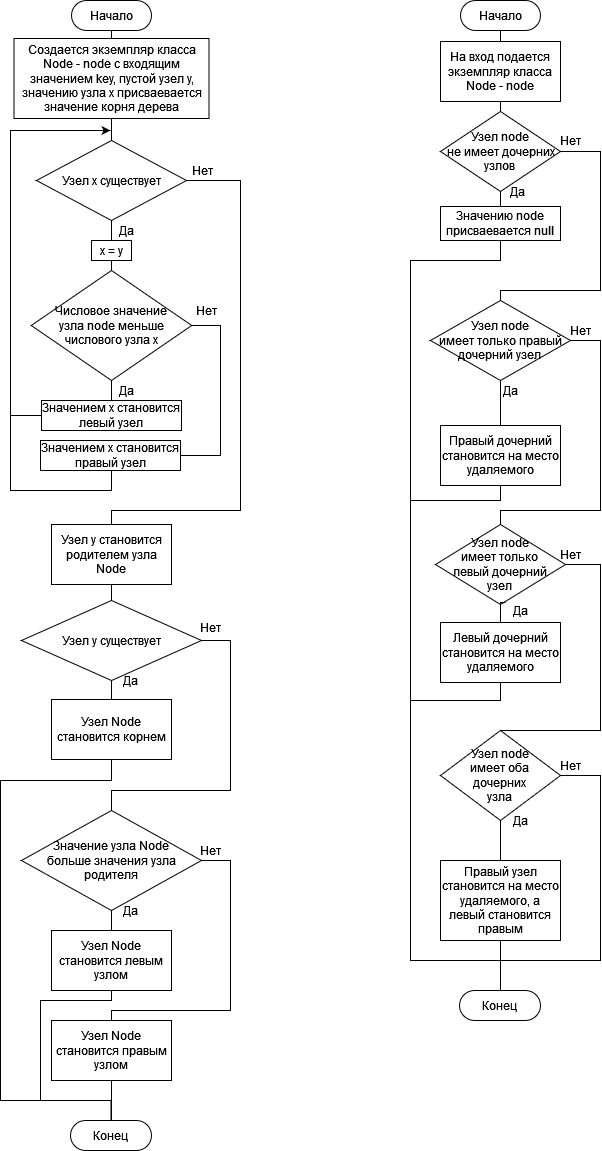

The diagram above was exported from draw.io. Its source (the exported page's mxGraphModel, read from the mxfile embedded in the PNG):
<mxGraphModel dx="910" dy="511" grid="1" gridSize="10" guides="1" tooltips="1" connect="1" arrows="1" fold="1" page="1" pageScale="1" pageWidth="827" pageHeight="1169" math="0" shadow="0">
  <root>
    <mxCell id="0" />
    <mxCell id="1" parent="0" />
    <mxCell id="VfDCJOXROYdGSIozxD9x-1" value="Начало" style="rounded=1;whiteSpace=wrap;html=1;arcSize=50;" parent="1" vertex="1">
      <mxGeometry x="71" width="80" height="30" as="geometry" />
    </mxCell>
    <mxCell id="VfDCJOXROYdGSIozxD9x-2" value="Конец" style="rounded=1;whiteSpace=wrap;html=1;arcSize=50;" parent="1" vertex="1">
      <mxGeometry x="70" y="1120" width="81" height="30" as="geometry" />
    </mxCell>
    <mxCell id="VfDCJOXROYdGSIozxD9x-3" value="Создается экземпляр класса Node - node с входящим значением key, пустой узел y, значению узла x присваевается значение корня дерева" style="rounded=0;whiteSpace=wrap;html=1;" parent="1" vertex="1">
      <mxGeometry x="13.5" y="38" width="195" height="80" as="geometry" />
    </mxCell>
    <mxCell id="VfDCJOXROYdGSIozxD9x-4" value="Узел х существует" style="rhombus;whiteSpace=wrap;html=1;" parent="1" vertex="1">
      <mxGeometry x="36" y="140" width="150" height="80" as="geometry" />
    </mxCell>
    <mxCell id="VfDCJOXROYdGSIozxD9x-5" value="х = у" style="rounded=0;whiteSpace=wrap;html=1;" parent="1" vertex="1">
      <mxGeometry x="91" y="240" width="40" height="20" as="geometry" />
    </mxCell>
    <mxCell id="VfDCJOXROYdGSIozxD9x-6" value="&lt;div&gt;Числовое значение &lt;br&gt;&lt;/div&gt;&lt;div&gt;узла node меньше &lt;br&gt;&lt;/div&gt;&lt;div&gt;числового узла х&lt;/div&gt;" style="rhombus;whiteSpace=wrap;html=1;" parent="1" vertex="1">
      <mxGeometry x="30.75" y="270" width="160.5" height="110" as="geometry" />
    </mxCell>
    <mxCell id="VfDCJOXROYdGSIozxD9x-7" value="Значением х становится левый узел" style="rounded=0;whiteSpace=wrap;html=1;" parent="1" vertex="1">
      <mxGeometry x="41" y="400" width="140" height="30" as="geometry" />
    </mxCell>
    <mxCell id="VfDCJOXROYdGSIozxD9x-17" style="edgeStyle=orthogonalEdgeStyle;rounded=0;orthogonalLoop=1;jettySize=auto;html=1;" parent="1" source="VfDCJOXROYdGSIozxD9x-8" edge="1">
      <mxGeometry relative="1" as="geometry">
        <mxPoint x="110" y="130" as="targetPoint" />
        <Array as="points">
          <mxPoint x="111" y="490" />
          <mxPoint x="10" y="490" />
          <mxPoint x="10" y="130" />
        </Array>
      </mxGeometry>
    </mxCell>
    <mxCell id="VfDCJOXROYdGSIozxD9x-8" value="Значением х становится правый узел" style="rounded=0;whiteSpace=wrap;html=1;" parent="1" vertex="1">
      <mxGeometry x="40" y="440" width="140" height="30" as="geometry" />
    </mxCell>
    <mxCell id="VfDCJOXROYdGSIozxD9x-9" value="" style="endArrow=none;html=1;rounded=0;entryX=0.5;entryY=1;entryDx=0;entryDy=0;exitX=0.5;exitY=0;exitDx=0;exitDy=0;" parent="1" source="VfDCJOXROYdGSIozxD9x-3" target="VfDCJOXROYdGSIozxD9x-1" edge="1">
      <mxGeometry width="50" height="50" relative="1" as="geometry">
        <mxPoint x="130" y="220" as="sourcePoint" />
        <mxPoint x="180" y="170" as="targetPoint" />
      </mxGeometry>
    </mxCell>
    <mxCell id="VfDCJOXROYdGSIozxD9x-10" value="" style="endArrow=none;html=1;rounded=0;entryX=1;entryY=0.5;entryDx=0;entryDy=0;exitX=0.5;exitY=0;exitDx=0;exitDy=0;" parent="1" source="VfDCJOXROYdGSIozxD9x-28" target="VfDCJOXROYdGSIozxD9x-4" edge="1">
      <mxGeometry width="50" height="50" relative="1" as="geometry">
        <mxPoint x="111" y="680" as="sourcePoint" />
        <mxPoint x="430" y="230" as="targetPoint" />
        <Array as="points">
          <mxPoint x="111" y="510" />
          <mxPoint x="240" y="510" />
          <mxPoint x="240" y="180" />
        </Array>
      </mxGeometry>
    </mxCell>
    <mxCell id="VfDCJOXROYdGSIozxD9x-11" value="" style="endArrow=none;html=1;rounded=0;exitX=0;exitY=0.5;exitDx=0;exitDy=0;" parent="1" source="VfDCJOXROYdGSIozxD9x-7" edge="1">
      <mxGeometry width="50" height="50" relative="1" as="geometry">
        <mxPoint x="-20" y="620" as="sourcePoint" />
        <mxPoint x="10" y="395" as="targetPoint" />
        <Array as="points">
          <mxPoint x="10" y="415" />
          <mxPoint x="10" y="390" />
        </Array>
      </mxGeometry>
    </mxCell>
    <mxCell id="VfDCJOXROYdGSIozxD9x-12" value="" style="endArrow=none;html=1;rounded=0;entryX=1;entryY=0.5;entryDx=0;entryDy=0;exitX=1;exitY=0.5;exitDx=0;exitDy=0;" parent="1" source="VfDCJOXROYdGSIozxD9x-8" target="VfDCJOXROYdGSIozxD9x-6" edge="1">
      <mxGeometry width="50" height="50" relative="1" as="geometry">
        <mxPoint x="217" y="590" as="sourcePoint" />
        <mxPoint x="450" y="250" as="targetPoint" />
        <Array as="points">
          <mxPoint x="220" y="455" />
          <mxPoint x="220" y="325" />
        </Array>
      </mxGeometry>
    </mxCell>
    <mxCell id="VfDCJOXROYdGSIozxD9x-13" value="" style="endArrow=none;html=1;rounded=0;exitX=0.5;exitY=1;exitDx=0;exitDy=0;entryX=0.5;entryY=0;entryDx=0;entryDy=0;" parent="1" source="VfDCJOXROYdGSIozxD9x-6" target="VfDCJOXROYdGSIozxD9x-7" edge="1">
      <mxGeometry width="50" height="50" relative="1" as="geometry">
        <mxPoint x="490" y="110" as="sourcePoint" />
        <mxPoint x="460" y="260" as="targetPoint" />
      </mxGeometry>
    </mxCell>
    <mxCell id="VfDCJOXROYdGSIozxD9x-14" value="" style="endArrow=none;html=1;rounded=0;exitX=0.5;exitY=1;exitDx=0;exitDy=0;entryX=0.5;entryY=0;entryDx=0;entryDy=0;" parent="1" source="VfDCJOXROYdGSIozxD9x-5" target="VfDCJOXROYdGSIozxD9x-6" edge="1">
      <mxGeometry width="50" height="50" relative="1" as="geometry">
        <mxPoint x="500" y="120" as="sourcePoint" />
        <mxPoint x="470" y="270" as="targetPoint" />
      </mxGeometry>
    </mxCell>
    <mxCell id="VfDCJOXROYdGSIozxD9x-15" value="" style="endArrow=none;html=1;rounded=0;exitX=0.5;exitY=1;exitDx=0;exitDy=0;entryX=0.5;entryY=0;entryDx=0;entryDy=0;" parent="1" source="VfDCJOXROYdGSIozxD9x-4" target="VfDCJOXROYdGSIozxD9x-5" edge="1">
      <mxGeometry width="50" height="50" relative="1" as="geometry">
        <mxPoint x="510" y="130" as="sourcePoint" />
        <mxPoint x="480" y="280" as="targetPoint" />
      </mxGeometry>
    </mxCell>
    <mxCell id="VfDCJOXROYdGSIozxD9x-16" value="" style="endArrow=none;html=1;rounded=0;entryX=0.5;entryY=1;entryDx=0;entryDy=0;exitX=0.5;exitY=0;exitDx=0;exitDy=0;" parent="1" source="VfDCJOXROYdGSIozxD9x-4" target="VfDCJOXROYdGSIozxD9x-3" edge="1">
      <mxGeometry width="50" height="50" relative="1" as="geometry">
        <mxPoint x="520" y="140" as="sourcePoint" />
        <mxPoint x="490" y="290" as="targetPoint" />
      </mxGeometry>
    </mxCell>
    <mxCell id="VfDCJOXROYdGSIozxD9x-24" value="Да" style="text;html=1;align=center;verticalAlign=middle;resizable=0;points=[];autosize=1;strokeColor=none;fillColor=none;" parent="1" vertex="1">
      <mxGeometry x="111" y="220" width="30" height="20" as="geometry" />
    </mxCell>
    <mxCell id="VfDCJOXROYdGSIozxD9x-25" value="Нет" style="text;html=1;align=center;verticalAlign=middle;resizable=0;points=[];autosize=1;strokeColor=none;fillColor=none;" parent="1" vertex="1">
      <mxGeometry x="182" y="160" width="40" height="20" as="geometry" />
    </mxCell>
    <mxCell id="VfDCJOXROYdGSIozxD9x-26" value="Да" style="text;html=1;align=center;verticalAlign=middle;resizable=0;points=[];autosize=1;strokeColor=none;fillColor=none;" parent="1" vertex="1">
      <mxGeometry x="111" y="380" width="30" height="20" as="geometry" />
    </mxCell>
    <mxCell id="VfDCJOXROYdGSIozxD9x-27" value="Нет" style="text;html=1;align=center;verticalAlign=middle;resizable=0;points=[];autosize=1;strokeColor=none;fillColor=none;" parent="1" vertex="1">
      <mxGeometry x="186" y="300" width="40" height="20" as="geometry" />
    </mxCell>
    <mxCell id="VfDCJOXROYdGSIozxD9x-28" value="Узел у становится родителем узла Node" style="rounded=0;whiteSpace=wrap;html=1;" parent="1" vertex="1">
      <mxGeometry x="51" y="524" width="120" height="60" as="geometry" />
    </mxCell>
    <mxCell id="VfDCJOXROYdGSIozxD9x-45" style="edgeStyle=orthogonalEdgeStyle;rounded=0;orthogonalLoop=1;jettySize=auto;html=1;endArrow=none;endFill=0;entryX=0.5;entryY=0;entryDx=0;entryDy=0;" parent="1" source="VfDCJOXROYdGSIozxD9x-29" target="VfDCJOXROYdGSIozxD9x-31" edge="1">
      <mxGeometry relative="1" as="geometry">
        <mxPoint x="111" y="780" as="targetPoint" />
        <Array as="points">
          <mxPoint x="230" y="640" />
          <mxPoint x="230" y="790" />
          <mxPoint x="111" y="790" />
        </Array>
      </mxGeometry>
    </mxCell>
    <mxCell id="VfDCJOXROYdGSIozxD9x-29" value="Узел у существует" style="rhombus;whiteSpace=wrap;html=1;" parent="1" vertex="1">
      <mxGeometry x="21" y="600" width="180" height="80" as="geometry" />
    </mxCell>
    <mxCell id="VfDCJOXROYdGSIozxD9x-49" style="edgeStyle=orthogonalEdgeStyle;rounded=0;orthogonalLoop=1;jettySize=auto;html=1;endArrow=none;endFill=0;entryX=0.5;entryY=0;entryDx=0;entryDy=0;" parent="1" source="VfDCJOXROYdGSIozxD9x-30" target="VfDCJOXROYdGSIozxD9x-2" edge="1">
      <mxGeometry relative="1" as="geometry">
        <mxPoint x="-70" y="870" as="targetPoint" />
        <Array as="points">
          <mxPoint x="111" y="780" />
          <mxPoint y="780" />
          <mxPoint y="1100" />
          <mxPoint x="111" y="1100" />
        </Array>
      </mxGeometry>
    </mxCell>
    <mxCell id="VfDCJOXROYdGSIozxD9x-30" value="Узел Node становится корнем" style="rounded=0;whiteSpace=wrap;html=1;" parent="1" vertex="1">
      <mxGeometry x="51" y="699" width="120" height="60" as="geometry" />
    </mxCell>
    <mxCell id="VfDCJOXROYdGSIozxD9x-46" style="edgeStyle=orthogonalEdgeStyle;rounded=0;orthogonalLoop=1;jettySize=auto;html=1;entryX=0.5;entryY=0;entryDx=0;entryDy=0;endArrow=none;endFill=0;" parent="1" source="VfDCJOXROYdGSIozxD9x-31" target="VfDCJOXROYdGSIozxD9x-33" edge="1">
      <mxGeometry relative="1" as="geometry">
        <Array as="points">
          <mxPoint x="230" y="860" />
          <mxPoint x="230" y="1010" />
          <mxPoint x="111" y="1010" />
        </Array>
      </mxGeometry>
    </mxCell>
    <mxCell id="VfDCJOXROYdGSIozxD9x-31" value="&lt;div&gt;Значение узла Node &lt;br&gt;&lt;/div&gt;&lt;div&gt;больше значения узла родителя&lt;/div&gt;" style="rhombus;whiteSpace=wrap;html=1;" parent="1" vertex="1">
      <mxGeometry x="21" y="810" width="180" height="100" as="geometry" />
    </mxCell>
    <mxCell id="VfDCJOXROYdGSIozxD9x-52" style="edgeStyle=orthogonalEdgeStyle;rounded=0;orthogonalLoop=1;jettySize=auto;html=1;endArrow=none;endFill=0;" parent="1" source="VfDCJOXROYdGSIozxD9x-32" edge="1">
      <mxGeometry relative="1" as="geometry">
        <mxPoint x="20" y="1100" as="targetPoint" />
        <Array as="points">
          <mxPoint x="111" y="1000" />
          <mxPoint x="40" y="1000" />
          <mxPoint x="40" y="1100" />
        </Array>
      </mxGeometry>
    </mxCell>
    <mxCell id="VfDCJOXROYdGSIozxD9x-32" value="Узел Node становится левым узлом" style="rounded=0;whiteSpace=wrap;html=1;" parent="1" vertex="1">
      <mxGeometry x="51" y="930" width="120" height="60" as="geometry" />
    </mxCell>
    <mxCell id="VfDCJOXROYdGSIozxD9x-53" style="edgeStyle=orthogonalEdgeStyle;rounded=0;orthogonalLoop=1;jettySize=auto;html=1;endArrow=none;endFill=0;" parent="1" source="VfDCJOXROYdGSIozxD9x-33" edge="1">
      <mxGeometry relative="1" as="geometry">
        <mxPoint x="111" y="1120" as="targetPoint" />
      </mxGeometry>
    </mxCell>
    <mxCell id="VfDCJOXROYdGSIozxD9x-33" value="Узел Node становится правым узлом" style="rounded=0;whiteSpace=wrap;html=1;" parent="1" vertex="1">
      <mxGeometry x="51" y="1020" width="120" height="60" as="geometry" />
    </mxCell>
    <mxCell id="VfDCJOXROYdGSIozxD9x-41" value="" style="endArrow=none;html=1;rounded=0;exitX=0.5;exitY=1;exitDx=0;exitDy=0;entryX=0.5;entryY=0;entryDx=0;entryDy=0;" parent="1" source="VfDCJOXROYdGSIozxD9x-31" target="VfDCJOXROYdGSIozxD9x-32" edge="1">
      <mxGeometry width="50" height="50" relative="1" as="geometry">
        <mxPoint x="120" y="750" as="sourcePoint" />
        <mxPoint x="170" y="700" as="targetPoint" />
      </mxGeometry>
    </mxCell>
    <mxCell id="VfDCJOXROYdGSIozxD9x-42" value="" style="endArrow=none;html=1;rounded=0;exitX=0.5;exitY=0;exitDx=0;exitDy=0;entryX=0.5;entryY=1;entryDx=0;entryDy=0;" parent="1" source="VfDCJOXROYdGSIozxD9x-29" target="VfDCJOXROYdGSIozxD9x-28" edge="1">
      <mxGeometry width="50" height="50" relative="1" as="geometry">
        <mxPoint x="120" y="750" as="sourcePoint" />
        <mxPoint x="170" y="700" as="targetPoint" />
      </mxGeometry>
    </mxCell>
    <mxCell id="VfDCJOXROYdGSIozxD9x-43" value="" style="endArrow=none;html=1;rounded=0;exitX=0.5;exitY=1;exitDx=0;exitDy=0;entryX=0.5;entryY=0;entryDx=0;entryDy=0;" parent="1" source="VfDCJOXROYdGSIozxD9x-29" target="VfDCJOXROYdGSIozxD9x-30" edge="1">
      <mxGeometry width="50" height="50" relative="1" as="geometry">
        <mxPoint x="120" y="740" as="sourcePoint" />
        <mxPoint x="170" y="690" as="targetPoint" />
      </mxGeometry>
    </mxCell>
    <mxCell id="VfDCJOXROYdGSIozxD9x-47" value="Да" style="text;html=1;align=center;verticalAlign=middle;resizable=0;points=[];autosize=1;strokeColor=none;fillColor=none;" parent="1" vertex="1">
      <mxGeometry x="115" y="670" width="30" height="20" as="geometry" />
    </mxCell>
    <mxCell id="VfDCJOXROYdGSIozxD9x-48" value="Нет" style="text;html=1;align=center;verticalAlign=middle;resizable=0;points=[];autosize=1;strokeColor=none;fillColor=none;" parent="1" vertex="1">
      <mxGeometry x="190" y="617" width="40" height="20" as="geometry" />
    </mxCell>
    <mxCell id="VfDCJOXROYdGSIozxD9x-50" value="Нет" style="text;html=1;align=center;verticalAlign=middle;resizable=0;points=[];autosize=1;strokeColor=none;fillColor=none;" parent="1" vertex="1">
      <mxGeometry x="190" y="840" width="40" height="20" as="geometry" />
    </mxCell>
    <mxCell id="VfDCJOXROYdGSIozxD9x-51" value="Да" style="text;html=1;align=center;verticalAlign=middle;resizable=0;points=[];autosize=1;strokeColor=none;fillColor=none;" parent="1" vertex="1">
      <mxGeometry x="115" y="900" width="30" height="20" as="geometry" />
    </mxCell>
    <mxCell id="VfDCJOXROYdGSIozxD9x-54" value="Начало" style="rounded=1;whiteSpace=wrap;html=1;arcSize=50;" parent="1" vertex="1">
      <mxGeometry x="460" width="80" height="30" as="geometry" />
    </mxCell>
    <mxCell id="VfDCJOXROYdGSIozxD9x-55" value="На вход подается экземпляр класса Node - node" style="rounded=0;whiteSpace=wrap;html=1;" parent="1" vertex="1">
      <mxGeometry x="440" y="41" width="120" height="60" as="geometry" />
    </mxCell>
    <mxCell id="VfDCJOXROYdGSIozxD9x-56" value="&lt;div&gt;Узел node&lt;/div&gt;&lt;div&gt;&amp;nbsp;не имеет дочерних &lt;br&gt;&lt;/div&gt;&lt;div&gt;узлов&lt;/div&gt;" style="rhombus;whiteSpace=wrap;html=1;" parent="1" vertex="1">
      <mxGeometry x="440" y="111" width="120" height="80" as="geometry" />
    </mxCell>
    <mxCell id="VfDCJOXROYdGSIozxD9x-57" value="Значению node присваевается null" style="rounded=0;whiteSpace=wrap;html=1;" parent="1" vertex="1">
      <mxGeometry x="440" y="206" width="120" height="34" as="geometry" />
    </mxCell>
    <mxCell id="VfDCJOXROYdGSIozxD9x-58" value="&lt;div&gt;Узел node &lt;br&gt;&lt;/div&gt;&lt;div&gt;имеет только правый дочерний узел&lt;br&gt;&lt;/div&gt;" style="rhombus;whiteSpace=wrap;html=1;" parent="1" vertex="1">
      <mxGeometry x="430" y="300" width="140" height="80" as="geometry" />
    </mxCell>
    <mxCell id="VfDCJOXROYdGSIozxD9x-60" value="" style="edgeStyle=orthogonalEdgeStyle;rounded=0;orthogonalLoop=1;jettySize=auto;html=1;endArrow=none;endFill=0;" parent="1" source="VfDCJOXROYdGSIozxD9x-59" target="VfDCJOXROYdGSIozxD9x-58" edge="1">
      <mxGeometry relative="1" as="geometry" />
    </mxCell>
    <mxCell id="VfDCJOXROYdGSIozxD9x-59" value="Правый дочерний становится на место удаляемого" style="rounded=0;whiteSpace=wrap;html=1;" parent="1" vertex="1">
      <mxGeometry x="440" y="425" width="120" height="60" as="geometry" />
    </mxCell>
    <mxCell id="VfDCJOXROYdGSIozxD9x-61" value="&lt;div&gt;Узел node &lt;br&gt;&lt;/div&gt;&lt;div&gt;имеет только &lt;br&gt;&lt;/div&gt;&lt;div&gt;левый дочерний &lt;br&gt;&lt;/div&gt;&lt;div&gt;узел&lt;br&gt;&lt;/div&gt;" style="rhombus;whiteSpace=wrap;html=1;" parent="1" vertex="1">
      <mxGeometry x="435" y="524" width="130" height="80" as="geometry" />
    </mxCell>
    <mxCell id="VfDCJOXROYdGSIozxD9x-62" value="" style="edgeStyle=orthogonalEdgeStyle;rounded=0;orthogonalLoop=1;jettySize=auto;html=1;endArrow=none;endFill=0;" parent="1" source="VfDCJOXROYdGSIozxD9x-63" edge="1">
      <mxGeometry relative="1" as="geometry">
        <mxPoint x="505" y="602" as="targetPoint" />
      </mxGeometry>
    </mxCell>
    <mxCell id="VfDCJOXROYdGSIozxD9x-63" value="Левый дочерний становится на место удаляемого" style="rounded=0;whiteSpace=wrap;html=1;" parent="1" vertex="1">
      <mxGeometry x="440" y="622" width="120" height="60" as="geometry" />
    </mxCell>
    <mxCell id="VfDCJOXROYdGSIozxD9x-64" value="&lt;div&gt;Узел node &lt;br&gt;&lt;/div&gt;&lt;div&gt;имеет оба &lt;br&gt;&lt;/div&gt;&lt;div&gt;дочерних &lt;br&gt;&lt;/div&gt;&lt;div&gt;узла&lt;/div&gt;" style="rhombus;whiteSpace=wrap;html=1;" parent="1" vertex="1">
      <mxGeometry x="440" y="730" width="120" height="90" as="geometry" />
    </mxCell>
    <mxCell id="VfDCJOXROYdGSIozxD9x-65" value="Правый узел становится на место удаляемого, а левый становится правым" style="rounded=0;whiteSpace=wrap;html=1;" parent="1" vertex="1">
      <mxGeometry x="440" y="860" width="120" height="80" as="geometry" />
    </mxCell>
    <mxCell id="VfDCJOXROYdGSIozxD9x-66" value="" style="endArrow=none;html=1;rounded=0;entryX=0.5;entryY=1;entryDx=0;entryDy=0;" parent="1" target="VfDCJOXROYdGSIozxD9x-63" edge="1">
      <mxGeometry width="50" height="50" relative="1" as="geometry">
        <mxPoint x="410" y="700" as="sourcePoint" />
        <mxPoint x="680" y="810" as="targetPoint" />
        <Array as="points">
          <mxPoint x="410" y="700" />
          <mxPoint x="500" y="700" />
        </Array>
      </mxGeometry>
    </mxCell>
    <mxCell id="VfDCJOXROYdGSIozxD9x-67" value="" style="endArrow=none;html=1;rounded=0;entryX=0.5;entryY=1;entryDx=0;entryDy=0;exitX=0.5;exitY=0;exitDx=0;exitDy=0;" parent="1" source="VfDCJOXROYdGSIozxD9x-65" target="VfDCJOXROYdGSIozxD9x-64" edge="1">
      <mxGeometry width="50" height="50" relative="1" as="geometry">
        <mxPoint x="290" y="590" as="sourcePoint" />
        <mxPoint x="310" y="620" as="targetPoint" />
      </mxGeometry>
    </mxCell>
    <mxCell id="VfDCJOXROYdGSIozxD9x-68" value="" style="endArrow=none;html=1;rounded=0;exitX=1;exitY=0.5;exitDx=0;exitDy=0;entryX=0.5;entryY=0;entryDx=0;entryDy=0;" parent="1" source="VfDCJOXROYdGSIozxD9x-61" target="VfDCJOXROYdGSIozxD9x-64" edge="1">
      <mxGeometry width="50" height="50" relative="1" as="geometry">
        <mxPoint x="310" y="270" as="sourcePoint" />
        <mxPoint x="630" y="564" as="targetPoint" />
        <Array as="points">
          <mxPoint x="600" y="564" />
          <mxPoint x="600" y="730" />
        </Array>
      </mxGeometry>
    </mxCell>
    <mxCell id="VfDCJOXROYdGSIozxD9x-69" value="" style="endArrow=none;html=1;rounded=0;entryX=0.5;entryY=1;entryDx=0;entryDy=0;" parent="1" target="VfDCJOXROYdGSIozxD9x-59" edge="1">
      <mxGeometry width="50" height="50" relative="1" as="geometry">
        <mxPoint x="410" y="500" as="sourcePoint" />
        <mxPoint x="360" y="220" as="targetPoint" />
        <Array as="points">
          <mxPoint x="500" y="500" />
        </Array>
      </mxGeometry>
    </mxCell>
    <mxCell id="VfDCJOXROYdGSIozxD9x-70" value="" style="endArrow=none;html=1;rounded=0;exitX=1;exitY=0.5;exitDx=0;exitDy=0;entryX=0.5;entryY=0;entryDx=0;entryDy=0;" parent="1" source="VfDCJOXROYdGSIozxD9x-58" target="VfDCJOXROYdGSIozxD9x-61" edge="1">
      <mxGeometry width="50" height="50" relative="1" as="geometry">
        <mxPoint x="600" y="380" as="sourcePoint" />
        <mxPoint x="620" y="480" as="targetPoint" />
        <Array as="points">
          <mxPoint x="600" y="340" />
          <mxPoint x="600" y="510" />
          <mxPoint x="500" y="510" />
        </Array>
      </mxGeometry>
    </mxCell>
    <mxCell id="VfDCJOXROYdGSIozxD9x-71" value="" style="endArrow=none;html=1;rounded=0;entryX=0.5;entryY=1;entryDx=0;entryDy=0;" parent="1" target="VfDCJOXROYdGSIozxD9x-57" edge="1">
      <mxGeometry width="50" height="50" relative="1" as="geometry">
        <mxPoint x="500" y="960" as="sourcePoint" />
        <mxPoint x="360" y="220" as="targetPoint" />
        <Array as="points">
          <mxPoint x="410" y="960" />
          <mxPoint x="410" y="260" />
          <mxPoint x="500" y="260" />
        </Array>
      </mxGeometry>
    </mxCell>
    <mxCell id="VfDCJOXROYdGSIozxD9x-72" value="" style="endArrow=none;html=1;rounded=0;entryX=1;entryY=0.5;entryDx=0;entryDy=0;exitX=0.5;exitY=0;exitDx=0;exitDy=0;" parent="1" source="VfDCJOXROYdGSIozxD9x-58" target="VfDCJOXROYdGSIozxD9x-56" edge="1">
      <mxGeometry width="50" height="50" relative="1" as="geometry">
        <mxPoint x="310" y="270" as="sourcePoint" />
        <mxPoint x="360" y="220" as="targetPoint" />
        <Array as="points">
          <mxPoint x="500" y="290" />
          <mxPoint x="600" y="290" />
          <mxPoint x="600" y="151" />
        </Array>
      </mxGeometry>
    </mxCell>
    <mxCell id="VfDCJOXROYdGSIozxD9x-73" value="" style="endArrow=none;html=1;rounded=0;entryX=0.5;entryY=1;entryDx=0;entryDy=0;exitX=0.5;exitY=0;exitDx=0;exitDy=0;" parent="1" source="VfDCJOXROYdGSIozxD9x-57" target="VfDCJOXROYdGSIozxD9x-56" edge="1">
      <mxGeometry width="50" height="50" relative="1" as="geometry">
        <mxPoint x="310" y="270" as="sourcePoint" />
        <mxPoint x="360" y="220" as="targetPoint" />
      </mxGeometry>
    </mxCell>
    <mxCell id="VfDCJOXROYdGSIozxD9x-74" value="" style="endArrow=none;html=1;rounded=0;entryX=0.5;entryY=1;entryDx=0;entryDy=0;exitX=0.5;exitY=0;exitDx=0;exitDy=0;" parent="1" source="VfDCJOXROYdGSIozxD9x-56" target="VfDCJOXROYdGSIozxD9x-55" edge="1">
      <mxGeometry width="50" height="50" relative="1" as="geometry">
        <mxPoint x="310" y="270" as="sourcePoint" />
        <mxPoint x="360" y="220" as="targetPoint" />
      </mxGeometry>
    </mxCell>
    <mxCell id="VfDCJOXROYdGSIozxD9x-75" value="" style="endArrow=none;html=1;rounded=0;entryX=0.5;entryY=1;entryDx=0;entryDy=0;exitX=0.5;exitY=0;exitDx=0;exitDy=0;" parent="1" source="VfDCJOXROYdGSIozxD9x-55" target="VfDCJOXROYdGSIozxD9x-54" edge="1">
      <mxGeometry width="50" height="50" relative="1" as="geometry">
        <mxPoint x="310" y="270" as="sourcePoint" />
        <mxPoint x="360" y="220" as="targetPoint" />
      </mxGeometry>
    </mxCell>
    <mxCell id="VfDCJOXROYdGSIozxD9x-76" value="Нет" style="text;html=1;align=center;verticalAlign=middle;resizable=0;points=[];autosize=1;strokeColor=none;fillColor=none;" parent="1" vertex="1">
      <mxGeometry x="550" y="130" width="40" height="20" as="geometry" />
    </mxCell>
    <mxCell id="VfDCJOXROYdGSIozxD9x-77" value="Да" style="text;html=1;align=center;verticalAlign=middle;resizable=0;points=[];autosize=1;strokeColor=none;fillColor=none;" parent="1" vertex="1">
      <mxGeometry x="502" y="181" width="30" height="20" as="geometry" />
    </mxCell>
    <mxCell id="VfDCJOXROYdGSIozxD9x-78" value="Нет" style="text;html=1;align=center;verticalAlign=middle;resizable=0;points=[];autosize=1;strokeColor=none;fillColor=none;" parent="1" vertex="1">
      <mxGeometry x="560" y="320" width="40" height="20" as="geometry" />
    </mxCell>
    <mxCell id="VfDCJOXROYdGSIozxD9x-79" value="Да" style="text;html=1;align=center;verticalAlign=middle;resizable=0;points=[];autosize=1;strokeColor=none;fillColor=none;" parent="1" vertex="1">
      <mxGeometry x="495" y="380" width="30" height="20" as="geometry" />
    </mxCell>
    <mxCell id="VfDCJOXROYdGSIozxD9x-83" value="" style="endArrow=none;html=1;rounded=0;entryX=0.5;entryY=1;entryDx=0;entryDy=0;" parent="1" target="VfDCJOXROYdGSIozxD9x-65" edge="1">
      <mxGeometry width="50" height="50" relative="1" as="geometry">
        <mxPoint x="500" y="990" as="sourcePoint" />
        <mxPoint x="470" y="850" as="targetPoint" />
        <Array as="points">
          <mxPoint x="500" y="940" />
        </Array>
      </mxGeometry>
    </mxCell>
    <mxCell id="VfDCJOXROYdGSIozxD9x-84" value="" style="endArrow=none;html=1;rounded=0;entryX=1;entryY=0.5;entryDx=0;entryDy=0;" parent="1" target="VfDCJOXROYdGSIozxD9x-64" edge="1">
      <mxGeometry width="50" height="50" relative="1" as="geometry">
        <mxPoint x="500" y="960" as="sourcePoint" />
        <mxPoint x="470" y="850" as="targetPoint" />
        <Array as="points">
          <mxPoint x="600" y="960" />
          <mxPoint x="600" y="775" />
        </Array>
      </mxGeometry>
    </mxCell>
    <mxCell id="VfDCJOXROYdGSIozxD9x-85" value="Нет" style="text;html=1;align=center;verticalAlign=middle;resizable=0;points=[];autosize=1;strokeColor=none;fillColor=none;" parent="1" vertex="1">
      <mxGeometry x="550" y="544" width="40" height="20" as="geometry" />
    </mxCell>
    <mxCell id="VfDCJOXROYdGSIozxD9x-86" value="Да" style="text;html=1;align=center;verticalAlign=middle;resizable=0;points=[];autosize=1;strokeColor=none;fillColor=none;" parent="1" vertex="1">
      <mxGeometry x="505" y="600" width="30" height="20" as="geometry" />
    </mxCell>
    <mxCell id="VfDCJOXROYdGSIozxD9x-87" value="Конец" style="rounded=1;whiteSpace=wrap;html=1;arcSize=50;" parent="1" vertex="1">
      <mxGeometry x="459" y="990" width="81" height="30" as="geometry" />
    </mxCell>
    <mxCell id="VfDCJOXROYdGSIozxD9x-88" value="Нет" style="text;html=1;align=center;verticalAlign=middle;resizable=0;points=[];autosize=1;strokeColor=none;fillColor=none;" parent="1" vertex="1">
      <mxGeometry x="550" y="755" width="40" height="20" as="geometry" />
    </mxCell>
    <mxCell id="VfDCJOXROYdGSIozxD9x-89" value="Да" style="text;html=1;align=center;verticalAlign=middle;resizable=0;points=[];autosize=1;strokeColor=none;fillColor=none;" parent="1" vertex="1">
      <mxGeometry x="505" y="810" width="30" height="20" as="geometry" />
    </mxCell>
  </root>
</mxGraphModel>